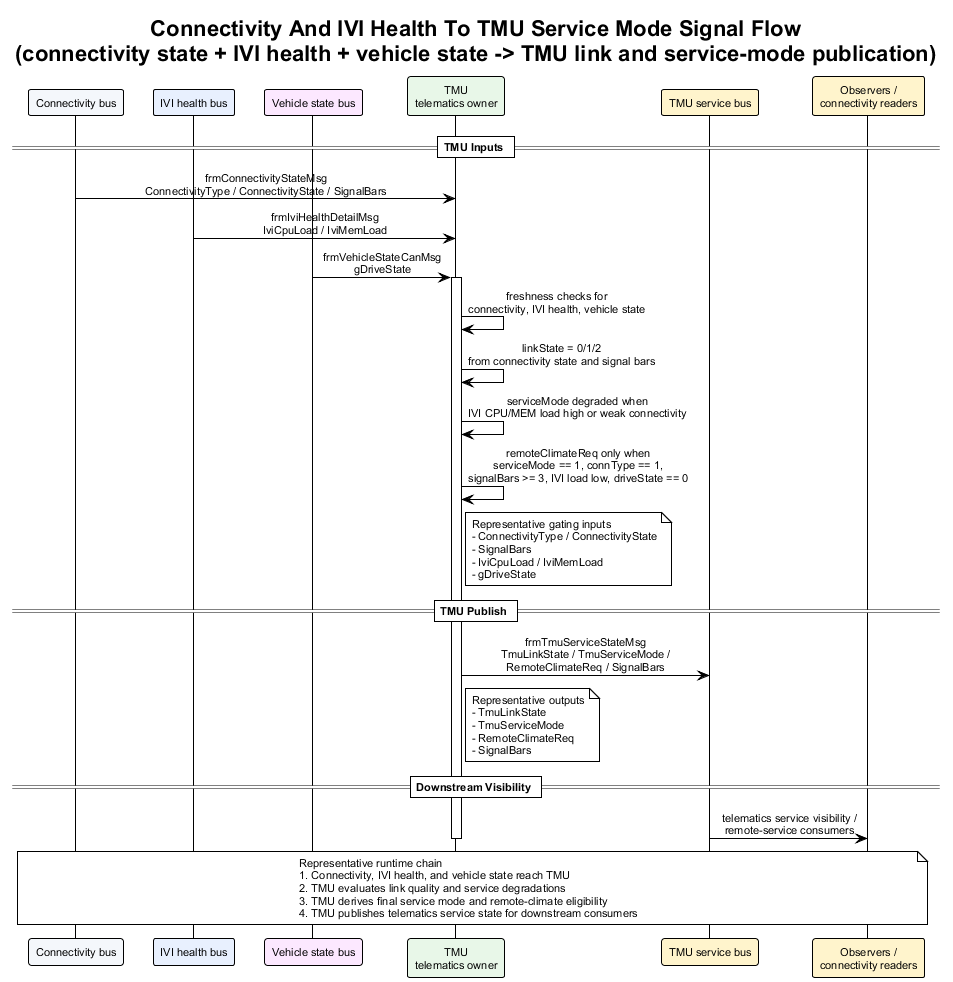

The diagram above was rendered by PlantUML. Its source (embedded in the PNG):
@startuml connectivity_and_ivi_health_to_tmu_service_mode_signal_flow
!theme plain
skinparam backgroundColor #FFFFFF
skinparam defaultFontName Arial
skinparam defaultFontSize 11
skinparam sequenceMessageAlign center
skinparam responseMessageBelowArrow true

title Connectivity And IVI Health To TMU Service Mode Signal Flow\n(connectivity state + IVI health + vehicle state -> TMU link and service-mode publication)

participant "Connectivity bus" as Conn #F4F7FB
participant "IVI health bus" as Ivi #E8F0FE
participant "Vehicle state bus" as Veh #FCE8FF
participant "TMU\ntelematics owner" as TMU #E8F7E8
participant "TMU service bus" as TmuBus #FFF4CC
participant "Observers /\nconnectivity readers" as Obs #FFF4CC

== TMU Inputs ==

Conn -> TMU : frmConnectivityStateMsg\nConnectivityType / ConnectivityState / SignalBars
Ivi -> TMU : frmIviHealthDetailMsg\nIviCpuLoad / IviMemLoad
Veh -> TMU : frmVehicleStateCanMsg\ngDriveState
activate TMU
TMU -> TMU : freshness checks for\nconnectivity, IVI health, vehicle state
TMU -> TMU : linkState = 0/1/2\nfrom connectivity state and signal bars
TMU -> TMU : serviceMode degraded when\nIVI CPU/MEM load high or weak connectivity
TMU -> TMU : remoteClimateReq only when\nserviceMode == 1, connType == 1,\nsignalBars >= 3, IVI load low, driveState == 0
note right of TMU
Representative gating inputs
- ConnectivityType / ConnectivityState
- SignalBars
- IviCpuLoad / IviMemLoad
- gDriveState
end note

== TMU Publish ==

TMU -> TmuBus : frmTmuServiceStateMsg\nTmuLinkState / TmuServiceMode /\nRemoteClimateReq / SignalBars
note right of TMU
Representative outputs
- TmuLinkState
- TmuServiceMode
- RemoteClimateReq
- SignalBars
end note

== Downstream Visibility ==

TmuBus -> Obs : telematics service visibility /\nremote-service consumers
deactivate TMU

note over Conn, Obs
Representative runtime chain
1. Connectivity, IVI health, and vehicle state reach TMU
2. TMU evaluates link quality and service degradations
3. TMU derives final service mode and remote-climate eligibility
4. TMU publishes telematics service state for downstream consumers
end note

@enduml